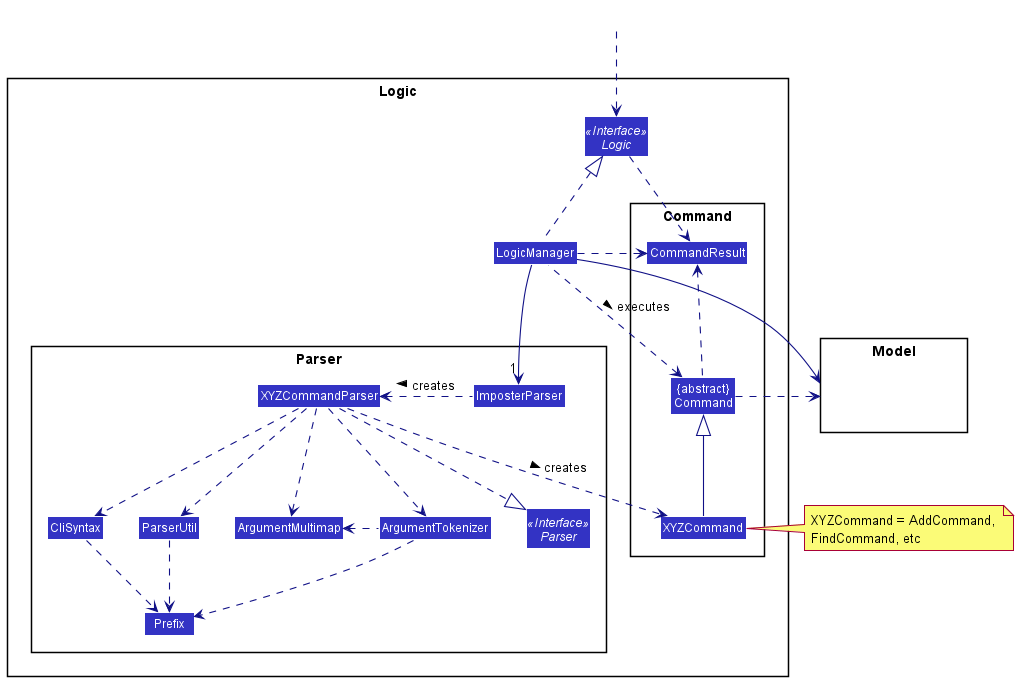

The diagram above was rendered by PlantUML. Its source (embedded in the PNG):
@startuml
!include style.puml
skinparam arrowThickness 1.1
skinparam arrowColor LOGIC_COLOR_T4
skinparam classBackgroundColor LOGIC_COLOR

package Logic {

package Parser {
Interface Parser <<Interface>>
Class ImposterParser
Class XYZCommandParser
Class CliSyntax
Class ParserUtil
Class ArgumentMultimap
Class ArgumentTokenizer
Class Prefix
}

package Command {
Class XYZCommand
Class CommandResult
Class "{abstract}\nCommand" as Command
}

Interface Logic <<Interface>>
Class LogicManager
}

package Model{
Class HiddenModel #FFFFFF
}

Class HiddenOutside #FFFFFF
HiddenOutside ..> Logic

LogicManager .up.|> Logic
LogicManager -->"1" ImposterParser
ImposterParser .left.> XYZCommandParser: creates >

XYZCommandParser ..> XYZCommand : creates >
XYZCommandParser ..|> Parser
XYZCommandParser ..> ArgumentMultimap
XYZCommandParser ..> ArgumentTokenizer
ArgumentTokenizer .left.> ArgumentMultimap
XYZCommandParser ..> CliSyntax
CliSyntax ..> Prefix
XYZCommandParser ..> ParserUtil
ParserUtil .down.> Prefix
ArgumentTokenizer .down.> Prefix
XYZCommand -up-|> Command
LogicManager .left.> Command : executes >

LogicManager --> Model
Command .right.> Model
note right of XYZCommand: XYZCommand = AddCommand, \nFindCommand, etc

Logic ..> CommandResult
LogicManager .down.> CommandResult
Command .up.> CommandResult
CommandResult -[hidden]-> Parser
@enduml